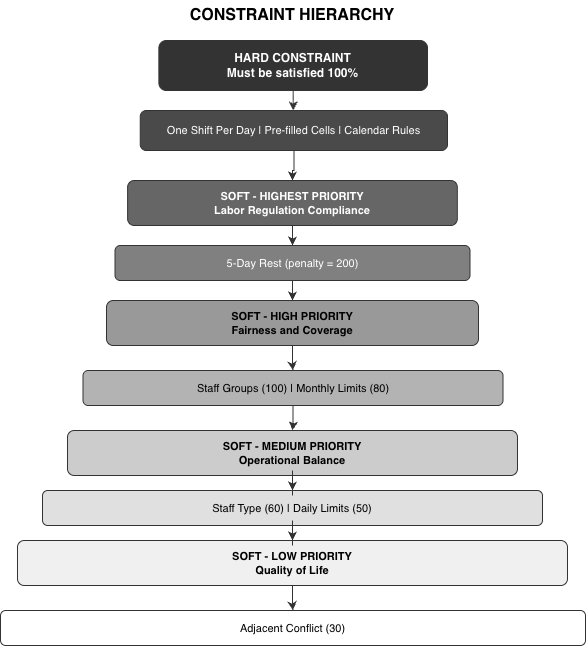

The diagram above was exported from draw.io. Its source (the exported page's mxGraphModel, read from the mxfile embedded in the PNG):
<mxGraphModel dx="1216" dy="814" grid="1" gridSize="10" guides="1" tooltips="1" connect="1" arrows="1" fold="1" page="1" pageScale="1" pageWidth="850" pageHeight="700" math="0" shadow="0">
  <root>
    <mxCell id="0" />
    <mxCell id="1" parent="0" />
    <mxCell id="title" parent="1" style="text;html=1;strokeColor=none;fillColor=none;align=center;verticalAlign=middle;whiteSpace=wrap;rounded=0;fontSize=16;fontStyle=1;" value="CONSTRAINT HIERARCHY" vertex="1">
      <mxGeometry height="30" width="300" x="275" y="10" as="geometry" />
    </mxCell>
    <mxCell id="h1" parent="1" style="rounded=1;whiteSpace=wrap;html=1;fillColor=#333333;strokeColor=#333333;fontColor=#ffffff;fontSize=12;fontStyle=1;" value="HARD CONSTRAINT&#10;Must be satisfied 100%" vertex="1">
      <mxGeometry height="50" width="268.63" x="291.37" y="50" as="geometry" />
    </mxCell>
    <mxCell id="h2" parent="1" style="rounded=1;whiteSpace=wrap;html=1;fillColor=#4a4a4a;strokeColor=#333333;fontColor=#ffffff;fontSize=11;" value="One Shift Per Day  |  Pre-filled Cells  |  Calendar Rules" vertex="1">
      <mxGeometry height="40" width="307.25" x="272.75" y="120" as="geometry" />
    </mxCell>
    <mxCell id="s1" parent="1" style="rounded=1;whiteSpace=wrap;html=1;fillColor=#666666;strokeColor=#333333;fontColor=#ffffff;fontSize=11;fontStyle=1;" value="SOFT - HIGHEST PRIORITY&#10;Labor Regulation Compliance" vertex="1">
      <mxGeometry height="45" width="329.75" x="260.12" y="190" as="geometry" />
    </mxCell>
    <mxCell id="s1d" parent="1" style="rounded=1;whiteSpace=wrap;html=1;fillColor=#808080;strokeColor=#333333;fontColor=#ffffff;fontSize=11;" value="5-Day Rest (penalty = 200)" vertex="1">
      <mxGeometry height="35" width="355" x="247.5" y="255" as="geometry" />
    </mxCell>
    <mxCell id="s2" parent="1" style="rounded=1;whiteSpace=wrap;html=1;fillColor=#999999;strokeColor=#333333;fontColor=#000000;fontSize=11;fontStyle=1;" value="SOFT - HIGH PRIORITY&#10;Fairness and Coverage" vertex="1">
      <mxGeometry height="45" width="372" x="239" y="310" as="geometry" />
    </mxCell>
    <mxCell id="s2d" parent="1" style="rounded=1;whiteSpace=wrap;html=1;fillColor=#b3b3b3;strokeColor=#333333;fontColor=#000000;fontSize=11;" value="Staff Groups (100)  |  Monthly Limits (80)" vertex="1">
      <mxGeometry height="35" width="420" x="215.5" y="380" as="geometry" />
    </mxCell>
    <mxCell id="s3" parent="1" style="rounded=1;whiteSpace=wrap;html=1;fillColor=#cccccc;strokeColor=#333333;fontColor=#000000;fontSize=11;fontStyle=1;" value="SOFT - MEDIUM PRIORITY&#10;Operational Balance" vertex="1">
      <mxGeometry height="45" width="450" x="199.99" y="440" as="geometry" />
    </mxCell>
    <mxCell id="s3d" parent="1" style="rounded=1;whiteSpace=wrap;html=1;fillColor=#e0e0e0;strokeColor=#333333;fontColor=#000000;fontSize=11;" value="Staff Type (60)  |  Daily Limits (50)" vertex="1">
      <mxGeometry height="35" width="500" x="175" y="500" as="geometry" />
    </mxCell>
    <mxCell id="s4" parent="1" style="rounded=1;whiteSpace=wrap;html=1;fillColor=#f0f0f0;strokeColor=#333333;fontColor=#000000;fontSize=11;fontStyle=1;" value="SOFT - LOW PRIORITY&#10;Quality of Life" vertex="1">
      <mxGeometry height="45" width="550" x="149.99" y="550" as="geometry" />
    </mxCell>
    <mxCell id="s4d" parent="1" style="rounded=1;whiteSpace=wrap;html=1;fillColor=#ffffff;strokeColor=#333333;fontColor=#000000;fontSize=11;" value="Adjacent Conflict (30)" vertex="1">
      <mxGeometry height="35" width="585" x="133" y="620" as="geometry" />
    </mxCell>
    <mxCell id="a1" edge="1" parent="1" source="h1" style="edgeStyle=orthogonalEdgeStyle;rounded=0;orthogonalLoop=1;jettySize=auto;html=1;strokeColor=#333333;" target="h2">
      <mxGeometry relative="1" as="geometry" />
    </mxCell>
    <mxCell id="a2" edge="1" parent="1" source="h2" style="edgeStyle=orthogonalEdgeStyle;rounded=0;orthogonalLoop=1;jettySize=auto;html=1;strokeColor=#333333;" target="s1">
      <mxGeometry relative="1" as="geometry" />
    </mxCell>
    <mxCell id="a3" edge="1" parent="1" source="s1" style="edgeStyle=orthogonalEdgeStyle;rounded=0;orthogonalLoop=1;jettySize=auto;html=1;strokeColor=#333333;" target="s1d">
      <mxGeometry relative="1" as="geometry" />
    </mxCell>
    <mxCell id="a4" edge="1" parent="1" source="s1d" style="edgeStyle=orthogonalEdgeStyle;rounded=0;orthogonalLoop=1;jettySize=auto;html=1;strokeColor=#333333;" target="s2">
      <mxGeometry relative="1" as="geometry" />
    </mxCell>
    <mxCell id="a5" edge="1" parent="1" source="s2" style="edgeStyle=orthogonalEdgeStyle;rounded=0;orthogonalLoop=1;jettySize=auto;html=1;strokeColor=#333333;" target="s2d">
      <mxGeometry relative="1" as="geometry" />
    </mxCell>
    <mxCell id="a6" edge="1" parent="1" source="s2d" style="edgeStyle=orthogonalEdgeStyle;rounded=0;orthogonalLoop=1;jettySize=auto;html=1;strokeColor=#333333;" target="s3">
      <mxGeometry relative="1" as="geometry" />
    </mxCell>
    <mxCell id="a7" edge="1" parent="1" source="s3" style="edgeStyle=orthogonalEdgeStyle;rounded=0;orthogonalLoop=1;jettySize=auto;html=1;strokeColor=#333333;" target="s3d">
      <mxGeometry relative="1" as="geometry" />
    </mxCell>
    <mxCell id="a8" edge="1" parent="1" source="s3d" style="edgeStyle=orthogonalEdgeStyle;rounded=0;orthogonalLoop=1;jettySize=auto;html=1;strokeColor=#333333;" target="s4">
      <mxGeometry relative="1" as="geometry" />
    </mxCell>
    <mxCell id="a9" edge="1" parent="1" source="s4" style="edgeStyle=orthogonalEdgeStyle;rounded=0;orthogonalLoop=1;jettySize=auto;html=1;strokeColor=#333333;" target="s4d">
      <mxGeometry relative="1" as="geometry" />
    </mxCell>
  </root>
</mxGraphModel>